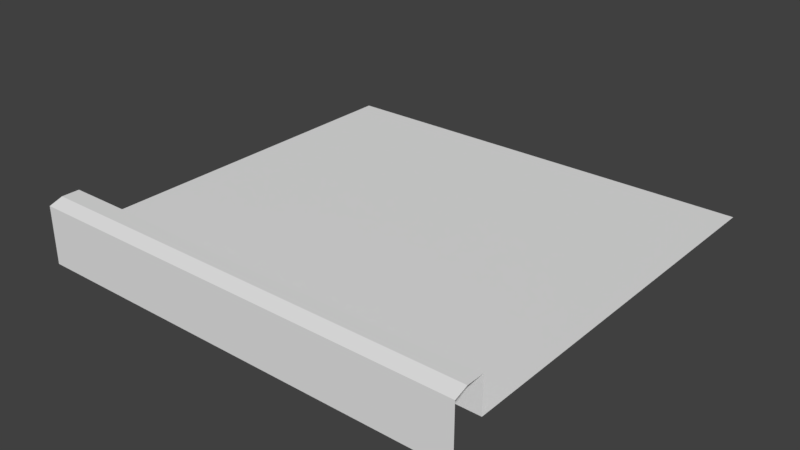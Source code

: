 # Source: tile_building_roof_straight.blend  (saved by Blender 2.78.0; exported with 4.5.12 LTS)
import bpy
from mathutils import Matrix  # noqa: F401  (used for matrix-valued properties, if any)

bpy.ops.wm.read_factory_settings(use_empty=True)
scene = bpy.context.scene
scene.name = 'Scene'

# ---- collections
col_collection_1 = bpy.data.collections.new('Collection 1'); scene.collection.children.link(col_collection_1)

# ---- world
world_world = bpy.data.worlds.new('World'); scene.world = world_world
world_world.color = (0.05088, 0.05088, 0.05088)
world_world.use_sun_shadow = False
world_world.sun_shadow_jitter_overblur = 0.0
world_world.cycles.sampling_method = 'MANUAL'

# ---- meshes
me_cube_002 = bpy.data.meshes.new('Cube.002')
me_cube_002.from_pydata([(-0.5, 1.836e-08, 0.42), (0.5, 0.07, 0.38), (0.5, 1.836e-08, 0.42), (-0.5, 0.07, 0.38), (-0.5, 0.07, -0.5), (0.5, 0.07, -0.5), (0.5, 0.15, 0.38), (-0.5, 0.15, 0.38), (0.5, 0.01, 0.45), (-0.5, 0.01, 0.45), (0.5, 0.15, 0.42), (0.5, 0.14, 0.45), (-0.5, 0.14, 0.45), (-0.5, 0.15, 0.42)], [], [(7, 6, 1, 3), (1, 5, 4, 3), (7, 13, 10, 6), (8, 11, 12, 9), (2, 8, 9, 0), (10, 13, 12, 11)])
_uv = me_cube_002.uv_layers.new(name='UVMap')
_uv.uv.foreach_set('vector', [0.7554, 0.7425, 0.7554, 0.8744, 0.7423, 0.8744, 0.7423, 0.7425, 0.3157, 0.2435, 0.2212, 0.2435, 0.2212, 0.1398, 0.3157, 0.1398, 0.2655, 0.9514, 0.2549, 0.9514, 0.2549, 0.8477, 0.2655, 0.8477, 0.7073, 0.8118, 0.7264, 0.8118, 0.7264, 0.9437, 0.7073, 0.9437, 0.139, 0.3931, 0.139, 0.3797, 0.2503, 0.3797, 0.2503, 0.3931, 0.2549, 0.8477, 0.2549, 0.9514, 0.2527, 0.9514, 0.2527, 0.8477])
me_cube_002.use_remesh_preserve_volume = False
me_cube_002.use_remesh_preserve_attributes = False
me_cube_002.use_mirror_vertex_groups = False
me_cube_002.update()

# ---- objects
ob_tile_building_roof_straight = bpy.data.objects.new('tile_building_roof_straight', me_cube_002)

# ---- transforms, parenting, visibility, modifiers, constraints
ob_tile_building_roof_straight.location = (0.0, 0.0, 0.0)
ob_tile_building_roof_straight.rotation_euler = (1.571, 0.0, 0.0)
ob_tile_building_roof_straight.lineart.crease_threshold = 0.0

# ---- collection membership
col_collection_1.objects.link(ob_tile_building_roof_straight)

# ---- scene / render settings (as saved in the file)
scene.frame_start = 1; scene.frame_end = 250; scene.frame_set(2)
scene.render.engine = 'BLENDER_EEVEE_NEXT'
scene.render.resolution_percentage = 50
scene.render.dither_intensity = 0.0
scene.cycles.use_denoising = False
scene.cycles.samples = 128
scene.cycles.sampling_pattern = 'TABULATED_SOBOL'
scene.cycles.light_sampling_threshold = 0.0
scene.cycles.use_adaptive_sampling = False
scene.cycles.use_light_tree = False
scene.cycles.blur_glossy = 0.0
scene.cycles.sample_clamp_indirect = 0.0
scene.view_settings.view_transform = 'Standard'
bpy.context.view_layer.update()

# ---- added for rendering (the .blend has no active camera and no usable light): camera, sun
cam_auto = bpy.data.cameras.new('AutoCamera')
cam_auto.lens = 50.0
cam_auto.sensor_width = 36.0
cam_auto.clip_end = 1000.0
ob_auto_camera = bpy.data.objects.new('AutoCamera', cam_auto)
scene.collection.objects.link(ob_auto_camera)
ob_auto_camera.location = (1.2837, -1.51544, 1.10196)
ob_auto_camera.rotation_euler = (1.09748, -7.21219e-08, 0.694738)
scene.camera = ob_auto_camera
light_auto_sun = bpy.data.lights.new('AutoSun', 'SUN')
light_auto_sun.energy = 3.0
light_auto_sun.angle = 0.0523599
ob_auto_sun = bpy.data.objects.new('AutoSun', light_auto_sun)
scene.collection.objects.link(ob_auto_sun)
ob_auto_sun.rotation_euler = (0.872665, 0.174533, 0.523599)
bpy.context.view_layer.update()
